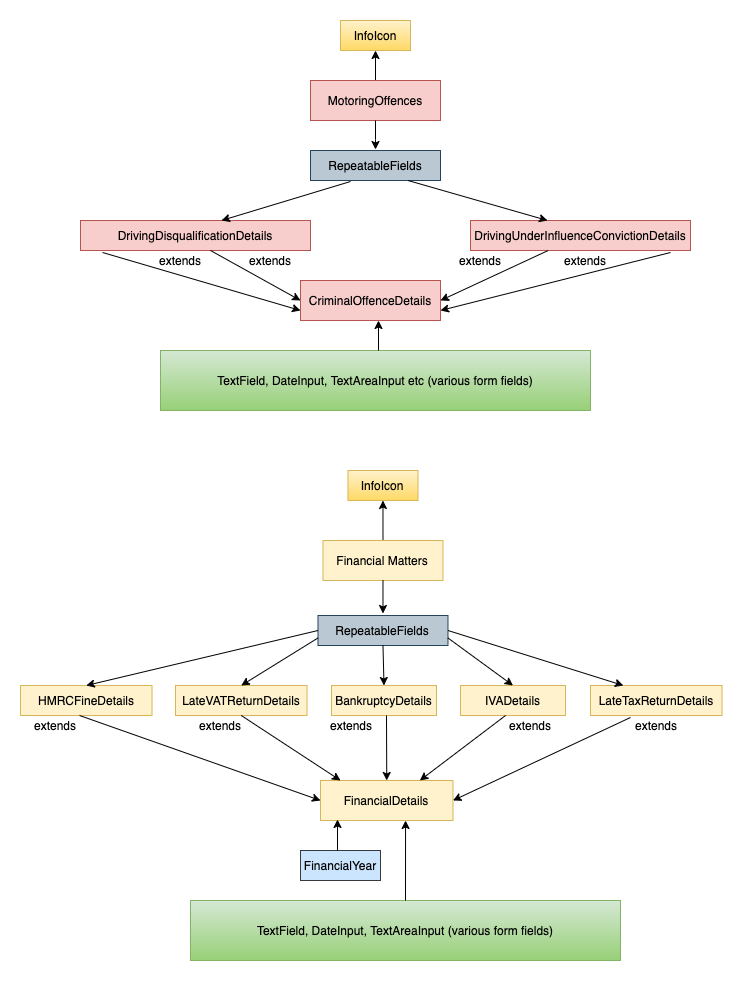

The diagram above was exported from draw.io. Its source (the exported page's mxGraphModel, read from the mxfile embedded in the PNG):
<mxGraphModel dx="1425" dy="647" grid="1" gridSize="10" guides="1" tooltips="1" connect="1" arrows="1" fold="1" page="1" pageScale="1" pageWidth="827" pageHeight="1169" math="0" shadow="0">
  <root>
    <mxCell id="cpYwaOYVyDOroRpk-WaB-0" />
    <mxCell id="cpYwaOYVyDOroRpk-WaB-1" parent="cpYwaOYVyDOroRpk-WaB-0" />
    <mxCell id="cpYwaOYVyDOroRpk-WaB-2" value="DrivingDisqualificationDetails" style="rounded=0;whiteSpace=wrap;html=1;fillColor=#f8cecc;strokeColor=#b85450;" vertex="1" parent="cpYwaOYVyDOroRpk-WaB-1">
      <mxGeometry x="110" y="260" width="230" height="30" as="geometry" />
    </mxCell>
    <mxCell id="cpYwaOYVyDOroRpk-WaB-3" value="DrivingUnderInfluenceConvictionDetails" style="rounded=0;whiteSpace=wrap;html=1;fillColor=#f8cecc;strokeColor=#b85450;" vertex="1" parent="cpYwaOYVyDOroRpk-WaB-1">
      <mxGeometry x="500" y="260" width="220" height="30" as="geometry" />
    </mxCell>
    <mxCell id="cpYwaOYVyDOroRpk-WaB-4" style="edgeStyle=orthogonalEdgeStyle;rounded=0;orthogonalLoop=1;jettySize=auto;html=1;" edge="1" parent="cpYwaOYVyDOroRpk-WaB-1" source="cpYwaOYVyDOroRpk-WaB-5" target="cpYwaOYVyDOroRpk-WaB-11">
      <mxGeometry relative="1" as="geometry">
        <mxPoint x="410" y="94" as="targetPoint" />
        <Array as="points">
          <mxPoint x="405" y="130" />
          <mxPoint x="405" y="130" />
        </Array>
      </mxGeometry>
    </mxCell>
    <mxCell id="cpYwaOYVyDOroRpk-WaB-5" value="MotoringOffences" style="rounded=0;whiteSpace=wrap;html=1;fillColor=#f8cecc;strokeColor=#b85450;" vertex="1" parent="cpYwaOYVyDOroRpk-WaB-1">
      <mxGeometry x="340" y="120" width="130" height="40" as="geometry" />
    </mxCell>
    <mxCell id="cpYwaOYVyDOroRpk-WaB-6" value="CriminalOffenceDetails" style="rounded=0;whiteSpace=wrap;html=1;fillColor=#f8cecc;strokeColor=#b85450;" vertex="1" parent="cpYwaOYVyDOroRpk-WaB-1">
      <mxGeometry x="330" y="320" width="140" height="40" as="geometry" />
    </mxCell>
    <mxCell id="cpYwaOYVyDOroRpk-WaB-8" value="" style="endArrow=classic;html=1;entryX=0;entryY=0.5;entryDx=0;entryDy=0;" edge="1" parent="cpYwaOYVyDOroRpk-WaB-1" target="cpYwaOYVyDOroRpk-WaB-6">
      <mxGeometry width="50" height="50" relative="1" as="geometry">
        <mxPoint x="240" y="290" as="sourcePoint" />
        <mxPoint x="229" y="290" as="targetPoint" />
      </mxGeometry>
    </mxCell>
    <mxCell id="cpYwaOYVyDOroRpk-WaB-9" value="" style="endArrow=classic;html=1;entryX=1;entryY=0.5;entryDx=0;entryDy=0;" edge="1" parent="cpYwaOYVyDOroRpk-WaB-1" source="cpYwaOYVyDOroRpk-WaB-3" target="cpYwaOYVyDOroRpk-WaB-6">
      <mxGeometry width="50" height="50" relative="1" as="geometry">
        <mxPoint x="595" y="350" as="sourcePoint" />
        <mxPoint x="255.03999999999996" y="303" as="targetPoint" />
      </mxGeometry>
    </mxCell>
    <mxCell id="cpYwaOYVyDOroRpk-WaB-10" value="extends" style="text;html=1;strokeColor=none;fillColor=none;align=center;verticalAlign=middle;whiteSpace=wrap;rounded=0;" vertex="1" parent="cpYwaOYVyDOroRpk-WaB-1">
      <mxGeometry x="280" y="290" width="40" height="20" as="geometry" />
    </mxCell>
    <mxCell id="cpYwaOYVyDOroRpk-WaB-11" value="InfoIcon" style="rounded=0;whiteSpace=wrap;html=1;gradientColor=#ffd966;fillColor=#fff2cc;strokeColor=#d6b656;" vertex="1" parent="cpYwaOYVyDOroRpk-WaB-1">
      <mxGeometry x="370" y="60" width="70" height="30" as="geometry" />
    </mxCell>
    <mxCell id="cpYwaOYVyDOroRpk-WaB-12" value="BankruptcyDetails" style="rounded=0;whiteSpace=wrap;html=1;fillColor=#fff2cc;strokeColor=#d6b656;" vertex="1" parent="cpYwaOYVyDOroRpk-WaB-1">
      <mxGeometry x="361" y="725" width="105" height="30" as="geometry" />
    </mxCell>
    <mxCell id="cpYwaOYVyDOroRpk-WaB-13" value="IVADetails" style="rounded=0;whiteSpace=wrap;html=1;fillColor=#fff2cc;strokeColor=#d6b656;" vertex="1" parent="cpYwaOYVyDOroRpk-WaB-1">
      <mxGeometry x="490" y="725" width="105" height="30" as="geometry" />
    </mxCell>
    <mxCell id="cpYwaOYVyDOroRpk-WaB-14" style="edgeStyle=orthogonalEdgeStyle;rounded=0;orthogonalLoop=1;jettySize=auto;html=1;entryX=0.5;entryY=1;entryDx=0;entryDy=0;" edge="1" parent="cpYwaOYVyDOroRpk-WaB-1" source="cpYwaOYVyDOroRpk-WaB-15">
      <mxGeometry relative="1" as="geometry">
        <mxPoint x="412.47999999999996" y="540" as="targetPoint" />
      </mxGeometry>
    </mxCell>
    <mxCell id="cpYwaOYVyDOroRpk-WaB-15" value="Financial Matters" style="rounded=0;whiteSpace=wrap;html=1;fillColor=#fff2cc;strokeColor=#d6b656;" vertex="1" parent="cpYwaOYVyDOroRpk-WaB-1">
      <mxGeometry x="352.47999999999996" y="580" width="120" height="40" as="geometry" />
    </mxCell>
    <mxCell id="cpYwaOYVyDOroRpk-WaB-16" value="FinancialDetails" style="rounded=0;whiteSpace=wrap;html=1;fillColor=#fff2cc;strokeColor=#d6b656;" vertex="1" parent="cpYwaOYVyDOroRpk-WaB-1">
      <mxGeometry x="350" y="820" width="132.48" height="40" as="geometry" />
    </mxCell>
    <mxCell id="cpYwaOYVyDOroRpk-WaB-17" value="extends" style="text;html=1;strokeColor=none;fillColor=none;align=center;verticalAlign=middle;whiteSpace=wrap;rounded=0;" vertex="1" parent="cpYwaOYVyDOroRpk-WaB-1">
      <mxGeometry x="539.9999999999999" y="755" width="40" height="20" as="geometry" />
    </mxCell>
    <mxCell id="cpYwaOYVyDOroRpk-WaB-20" value="extends" style="text;html=1;strokeColor=none;fillColor=none;align=center;verticalAlign=middle;whiteSpace=wrap;rounded=0;" vertex="1" parent="cpYwaOYVyDOroRpk-WaB-1">
      <mxGeometry x="60" y="755" width="50" height="20" as="geometry" />
    </mxCell>
    <mxCell id="cpYwaOYVyDOroRpk-WaB-21" value="InfoIcon" style="rounded=0;whiteSpace=wrap;html=1;gradientColor=#ffd966;fillColor=#fff2cc;strokeColor=#d6b656;" vertex="1" parent="cpYwaOYVyDOroRpk-WaB-1">
      <mxGeometry x="377.47999999999996" y="510" width="70" height="30" as="geometry" />
    </mxCell>
    <mxCell id="cpYwaOYVyDOroRpk-WaB-22" value="RepeatableFields" style="rounded=0;whiteSpace=wrap;html=1;fillColor=#bac8d3;strokeColor=#23445d;" vertex="1" parent="cpYwaOYVyDOroRpk-WaB-1">
      <mxGeometry x="340" y="190" width="130" height="30" as="geometry" />
    </mxCell>
    <mxCell id="cpYwaOYVyDOroRpk-WaB-23" value="" style="endArrow=classic;html=1;exitX=0.308;exitY=1.033;exitDx=0;exitDy=0;exitPerimeter=0;entryX=0.613;entryY=0;entryDx=0;entryDy=0;entryPerimeter=0;" edge="1" parent="cpYwaOYVyDOroRpk-WaB-1" source="cpYwaOYVyDOroRpk-WaB-22" target="cpYwaOYVyDOroRpk-WaB-2">
      <mxGeometry width="50" height="50" relative="1" as="geometry">
        <mxPoint x="360" y="260" as="sourcePoint" />
        <mxPoint x="339.96000000000004" y="254.125" as="targetPoint" />
      </mxGeometry>
    </mxCell>
    <mxCell id="cpYwaOYVyDOroRpk-WaB-24" value="" style="endArrow=classic;html=1;exitX=0.75;exitY=1;exitDx=0;exitDy=0;entryX=0.35;entryY=0;entryDx=0;entryDy=0;entryPerimeter=0;" edge="1" parent="cpYwaOYVyDOroRpk-WaB-1" source="cpYwaOYVyDOroRpk-WaB-22" target="cpYwaOYVyDOroRpk-WaB-3">
      <mxGeometry width="50" height="50" relative="1" as="geometry">
        <mxPoint x="440" y="260" as="sourcePoint" />
        <mxPoint x="480" y="255" as="targetPoint" />
      </mxGeometry>
    </mxCell>
    <mxCell id="cpYwaOYVyDOroRpk-WaB-25" value="" style="endArrow=classic;html=1;exitX=0.5;exitY=1;exitDx=0;exitDy=0;" edge="1" parent="cpYwaOYVyDOroRpk-WaB-1" source="cpYwaOYVyDOroRpk-WaB-5">
      <mxGeometry width="50" height="50" relative="1" as="geometry">
        <mxPoint x="385" y="200" as="sourcePoint" />
        <mxPoint x="405" y="189" as="targetPoint" />
        <Array as="points">
          <mxPoint x="405" y="189" />
        </Array>
      </mxGeometry>
    </mxCell>
    <mxCell id="cpYwaOYVyDOroRpk-WaB-26" value="RepeatableFields" style="rounded=0;whiteSpace=wrap;html=1;fillColor=#bac8d3;strokeColor=#23445d;" vertex="1" parent="cpYwaOYVyDOroRpk-WaB-1">
      <mxGeometry x="347.47999999999996" y="655" width="130" height="30" as="geometry" />
    </mxCell>
    <mxCell id="cpYwaOYVyDOroRpk-WaB-29" value="" style="endArrow=classic;html=1;exitX=0.5;exitY=1;exitDx=0;exitDy=0;" edge="1" parent="cpYwaOYVyDOroRpk-WaB-1" source="cpYwaOYVyDOroRpk-WaB-15">
      <mxGeometry width="50" height="50" relative="1" as="geometry">
        <mxPoint x="414.47999999999996" y="625" as="sourcePoint" />
        <mxPoint x="412.47999999999996" y="653" as="targetPoint" />
      </mxGeometry>
    </mxCell>
    <mxCell id="cpYwaOYVyDOroRpk-WaB-30" value="LateTaxReturnDetails" style="rounded=0;whiteSpace=wrap;html=1;fillColor=#fff2cc;strokeColor=#d6b656;" vertex="1" parent="cpYwaOYVyDOroRpk-WaB-1">
      <mxGeometry x="620" y="725" width="131.52" height="30" as="geometry" />
    </mxCell>
    <mxCell id="cpYwaOYVyDOroRpk-WaB-31" value="LateVATReturnDetails" style="rounded=0;whiteSpace=wrap;html=1;fillColor=#fff2cc;strokeColor=#d6b656;" vertex="1" parent="cpYwaOYVyDOroRpk-WaB-1">
      <mxGeometry x="205" y="725" width="131.52" height="30" as="geometry" />
    </mxCell>
    <mxCell id="cpYwaOYVyDOroRpk-WaB-36" value="TextField, DateInput, TextAreaInput (various form fields)" style="rounded=0;whiteSpace=wrap;html=1;fillColor=#d5e8d4;strokeColor=#82b366;gradientColor=#97d077;" vertex="1" parent="cpYwaOYVyDOroRpk-WaB-1">
      <mxGeometry x="220" y="940" width="430" height="60" as="geometry" />
    </mxCell>
    <mxCell id="cpYwaOYVyDOroRpk-WaB-37" value="TextField, DateInput, TextAreaInput etc (various form fields)" style="rounded=0;whiteSpace=wrap;html=1;fillColor=#d5e8d4;strokeColor=#82b366;gradientColor=#97d077;" vertex="1" parent="cpYwaOYVyDOroRpk-WaB-1">
      <mxGeometry x="190" y="390" width="430" height="60" as="geometry" />
    </mxCell>
    <mxCell id="cpYwaOYVyDOroRpk-WaB-38" value="" style="endArrow=classic;html=1;entryX=0;entryY=0.75;entryDx=0;entryDy=0;exitX=0.096;exitY=1.067;exitDx=0;exitDy=0;exitPerimeter=0;" edge="1" parent="cpYwaOYVyDOroRpk-WaB-1" source="cpYwaOYVyDOroRpk-WaB-2" target="cpYwaOYVyDOroRpk-WaB-6">
      <mxGeometry width="50" height="50" relative="1" as="geometry">
        <mxPoint x="182" y="293" as="sourcePoint" />
        <mxPoint x="350" y="470" as="targetPoint" />
      </mxGeometry>
    </mxCell>
    <mxCell id="cpYwaOYVyDOroRpk-WaB-39" value="" style="endArrow=classic;html=1;entryX=1;entryY=0.75;entryDx=0;entryDy=0;" edge="1" parent="cpYwaOYVyDOroRpk-WaB-1" target="cpYwaOYVyDOroRpk-WaB-6">
      <mxGeometry width="50" height="50" relative="1" as="geometry">
        <mxPoint x="700" y="292" as="sourcePoint" />
        <mxPoint x="580" y="390" as="targetPoint" />
      </mxGeometry>
    </mxCell>
    <mxCell id="cpYwaOYVyDOroRpk-WaB-40" value="" style="endArrow=classic;html=1;entryX=0.642;entryY=1;entryDx=0;entryDy=0;entryPerimeter=0;exitX=0.5;exitY=0;exitDx=0;exitDy=0;" edge="1" parent="cpYwaOYVyDOroRpk-WaB-1" source="cpYwaOYVyDOroRpk-WaB-36" target="cpYwaOYVyDOroRpk-WaB-16">
      <mxGeometry width="50" height="50" relative="1" as="geometry">
        <mxPoint x="416" y="940" as="sourcePoint" />
        <mxPoint x="405" y="840" as="targetPoint" />
      </mxGeometry>
    </mxCell>
    <mxCell id="5BCA7JsOjWeoWAWcF3ko-3" value="extends" style="text;html=1;strokeColor=none;fillColor=none;align=center;verticalAlign=middle;whiteSpace=wrap;rounded=0;" vertex="1" parent="cpYwaOYVyDOroRpk-WaB-1">
      <mxGeometry x="229.9999999999999" y="755" width="40" height="20" as="geometry" />
    </mxCell>
    <mxCell id="5BCA7JsOjWeoWAWcF3ko-4" value="" style="endArrow=classic;html=1;" edge="1" parent="cpYwaOYVyDOroRpk-WaB-1">
      <mxGeometry width="50" height="50" relative="1" as="geometry">
        <mxPoint x="408" y="390" as="sourcePoint" />
        <mxPoint x="408" y="360" as="targetPoint" />
      </mxGeometry>
    </mxCell>
    <mxCell id="5BCA7JsOjWeoWAWcF3ko-5" value="extends" style="text;html=1;strokeColor=none;fillColor=none;align=center;verticalAlign=middle;whiteSpace=wrap;rounded=0;" vertex="1" parent="cpYwaOYVyDOroRpk-WaB-1">
      <mxGeometry x="190" y="290" width="40" height="20" as="geometry" />
    </mxCell>
    <mxCell id="5BCA7JsOjWeoWAWcF3ko-6" value="extends" style="text;html=1;strokeColor=none;fillColor=none;align=center;verticalAlign=middle;whiteSpace=wrap;rounded=0;" vertex="1" parent="cpYwaOYVyDOroRpk-WaB-1">
      <mxGeometry x="595" y="290" width="40" height="20" as="geometry" />
    </mxCell>
    <mxCell id="NaKX6lnVtYV0I6bVCCUw-0" value="HMRCFineDetails" style="rounded=0;whiteSpace=wrap;html=1;fillColor=#fff2cc;strokeColor=#d6b656;" vertex="1" parent="cpYwaOYVyDOroRpk-WaB-1">
      <mxGeometry x="49.99999999999999" y="725" width="131.52" height="30" as="geometry" />
    </mxCell>
    <mxCell id="NaKX6lnVtYV0I6bVCCUw-4" value="extends" style="text;html=1;strokeColor=none;fillColor=none;align=center;verticalAlign=middle;whiteSpace=wrap;rounded=0;" vertex="1" parent="cpYwaOYVyDOroRpk-WaB-1">
      <mxGeometry x="360.9999999999999" y="755" width="40" height="20" as="geometry" />
    </mxCell>
    <mxCell id="NaKX6lnVtYV0I6bVCCUw-5" value="FinancialYear" style="rounded=0;whiteSpace=wrap;html=1;fillColor=#cce5ff;strokeColor=#36393d;" vertex="1" parent="cpYwaOYVyDOroRpk-WaB-1">
      <mxGeometry x="330" y="890" width="80" height="30" as="geometry" />
    </mxCell>
    <mxCell id="NaKX6lnVtYV0I6bVCCUw-6" value="" style="endArrow=classic;html=1;" edge="1" parent="cpYwaOYVyDOroRpk-WaB-1">
      <mxGeometry width="50" height="50" relative="1" as="geometry">
        <mxPoint x="367" y="890" as="sourcePoint" />
        <mxPoint x="367" y="859" as="targetPoint" />
      </mxGeometry>
    </mxCell>
    <mxCell id="tF6gaqd_sU19b2YQOW_e-6" value="" style="endArrow=classic;html=1;entryX=0.5;entryY=0;entryDx=0;entryDy=0;" edge="1" parent="cpYwaOYVyDOroRpk-WaB-1" target="cpYwaOYVyDOroRpk-WaB-16">
      <mxGeometry width="50" height="50" relative="1" as="geometry">
        <mxPoint x="416" y="755" as="sourcePoint" />
        <mxPoint x="410" y="755" as="targetPoint" />
      </mxGeometry>
    </mxCell>
    <mxCell id="tF6gaqd_sU19b2YQOW_e-15" value="" style="endArrow=classic;html=1;entryX=0.5;entryY=0;entryDx=0;entryDy=0;exitX=0;exitY=0.5;exitDx=0;exitDy=0;" edge="1" parent="cpYwaOYVyDOroRpk-WaB-1" source="cpYwaOYVyDOroRpk-WaB-26" target="NaKX6lnVtYV0I6bVCCUw-0">
      <mxGeometry width="50" height="50" relative="1" as="geometry">
        <mxPoint x="340" y="670" as="sourcePoint" />
        <mxPoint x="120" y="720" as="targetPoint" />
      </mxGeometry>
    </mxCell>
    <mxCell id="tF6gaqd_sU19b2YQOW_e-16" value="" style="endArrow=classic;html=1;exitX=0;exitY=0.75;exitDx=0;exitDy=0;entryX=0.5;entryY=0;entryDx=0;entryDy=0;" edge="1" parent="cpYwaOYVyDOroRpk-WaB-1" source="cpYwaOYVyDOroRpk-WaB-26" target="cpYwaOYVyDOroRpk-WaB-31">
      <mxGeometry width="50" height="50" relative="1" as="geometry">
        <mxPoint x="310" y="750" as="sourcePoint" />
        <mxPoint x="360" y="700" as="targetPoint" />
      </mxGeometry>
    </mxCell>
    <mxCell id="tF6gaqd_sU19b2YQOW_e-17" value="" style="endArrow=classic;html=1;exitX=0.5;exitY=1;exitDx=0;exitDy=0;entryX=0.5;entryY=0;entryDx=0;entryDy=0;" edge="1" parent="cpYwaOYVyDOroRpk-WaB-1" source="cpYwaOYVyDOroRpk-WaB-26" target="cpYwaOYVyDOroRpk-WaB-12">
      <mxGeometry width="50" height="50" relative="1" as="geometry">
        <mxPoint x="310" y="750" as="sourcePoint" />
        <mxPoint x="640" y="720" as="targetPoint" />
      </mxGeometry>
    </mxCell>
    <mxCell id="tF6gaqd_sU19b2YQOW_e-18" value="" style="endArrow=classic;html=1;exitX=1;exitY=0.75;exitDx=0;exitDy=0;entryX=0.5;entryY=0;entryDx=0;entryDy=0;" edge="1" parent="cpYwaOYVyDOroRpk-WaB-1" source="cpYwaOYVyDOroRpk-WaB-26" target="cpYwaOYVyDOroRpk-WaB-13">
      <mxGeometry width="50" height="50" relative="1" as="geometry">
        <mxPoint x="310" y="750" as="sourcePoint" />
        <mxPoint x="540" y="722" as="targetPoint" />
      </mxGeometry>
    </mxCell>
    <mxCell id="tF6gaqd_sU19b2YQOW_e-19" value="" style="endArrow=classic;html=1;entryX=0.25;entryY=0;entryDx=0;entryDy=0;exitX=1;exitY=0.5;exitDx=0;exitDy=0;" edge="1" parent="cpYwaOYVyDOroRpk-WaB-1" source="cpYwaOYVyDOroRpk-WaB-26" target="cpYwaOYVyDOroRpk-WaB-30">
      <mxGeometry width="50" height="50" relative="1" as="geometry">
        <mxPoint x="290" y="730" as="sourcePoint" />
        <mxPoint x="340" y="680" as="targetPoint" />
      </mxGeometry>
    </mxCell>
    <mxCell id="tF6gaqd_sU19b2YQOW_e-21" value="" style="endArrow=classic;html=1;exitX=0.449;exitY=1;exitDx=0;exitDy=0;entryX=0;entryY=0.5;entryDx=0;entryDy=0;exitPerimeter=0;" edge="1" parent="cpYwaOYVyDOroRpk-WaB-1" source="NaKX6lnVtYV0I6bVCCUw-0" target="cpYwaOYVyDOroRpk-WaB-16">
      <mxGeometry width="50" height="50" relative="1" as="geometry">
        <mxPoint x="290" y="940" as="sourcePoint" />
        <mxPoint x="340" y="890" as="targetPoint" />
      </mxGeometry>
    </mxCell>
    <mxCell id="tF6gaqd_sU19b2YQOW_e-22" value="" style="endArrow=classic;html=1;exitX=0.5;exitY=1;exitDx=0;exitDy=0;entryX=0.151;entryY=0;entryDx=0;entryDy=0;entryPerimeter=0;" edge="1" parent="cpYwaOYVyDOroRpk-WaB-1" source="cpYwaOYVyDOroRpk-WaB-31" target="cpYwaOYVyDOroRpk-WaB-16">
      <mxGeometry width="50" height="50" relative="1" as="geometry">
        <mxPoint x="290" y="940" as="sourcePoint" />
        <mxPoint x="340" y="890" as="targetPoint" />
      </mxGeometry>
    </mxCell>
    <mxCell id="tF6gaqd_sU19b2YQOW_e-23" value="" style="endArrow=classic;html=1;entryX=1;entryY=0.5;entryDx=0;entryDy=0;" edge="1" parent="cpYwaOYVyDOroRpk-WaB-1" target="cpYwaOYVyDOroRpk-WaB-16">
      <mxGeometry width="50" height="50" relative="1" as="geometry">
        <mxPoint x="660" y="757" as="sourcePoint" />
        <mxPoint x="340" y="890" as="targetPoint" />
      </mxGeometry>
    </mxCell>
    <mxCell id="tF6gaqd_sU19b2YQOW_e-24" value="" style="endArrow=classic;html=1;entryX=0.75;entryY=0;entryDx=0;entryDy=0;exitX=0.429;exitY=1;exitDx=0;exitDy=0;exitPerimeter=0;" edge="1" parent="cpYwaOYVyDOroRpk-WaB-1" source="cpYwaOYVyDOroRpk-WaB-13" target="cpYwaOYVyDOroRpk-WaB-16">
      <mxGeometry width="50" height="50" relative="1" as="geometry">
        <mxPoint x="540" y="760" as="sourcePoint" />
        <mxPoint x="340" y="890" as="targetPoint" />
      </mxGeometry>
    </mxCell>
    <mxCell id="tF6gaqd_sU19b2YQOW_e-25" value="extends" style="text;html=1;strokeColor=none;fillColor=none;align=center;verticalAlign=middle;whiteSpace=wrap;rounded=0;" vertex="1" parent="cpYwaOYVyDOroRpk-WaB-1">
      <mxGeometry x="665.7599999999999" y="755" width="40" height="20" as="geometry" />
    </mxCell>
    <mxCell id="z9FPuYmHXkL6jD123FWx-1" value="extends" style="text;html=1;strokeColor=none;fillColor=none;align=center;verticalAlign=middle;whiteSpace=wrap;rounded=0;" vertex="1" parent="cpYwaOYVyDOroRpk-WaB-1">
      <mxGeometry x="490" y="290" width="40" height="20" as="geometry" />
    </mxCell>
  </root>
</mxGraphModel>